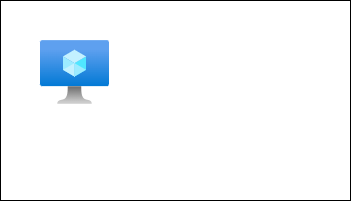

The diagram above was exported from draw.io. Its source (the exported page's mxGraphModel, read from the mxfile embedded in the PNG):
<mxGraphModel dx="832" dy="428" grid="1" gridSize="10" guides="1" tooltips="1" connect="1" arrows="1" fold="1" page="1" pageScale="1" pageWidth="827" pageHeight="1169" math="0" shadow="0">
  <root>
    <mxCell id="0" />
    <mxCell id="1" parent="0" />
    <mxCell id="4" value="" style="rounded=0;whiteSpace=wrap;html=1;" vertex="1" parent="1">
      <mxGeometry x="40" y="40" width="350" height="200" as="geometry" />
    </mxCell>
    <mxCell id="3" value="" style="aspect=fixed;html=1;points=[];align=center;image;fontSize=12;image=img/lib/azure2/compute/Virtual_Machine.svg;" vertex="1" parent="1">
      <mxGeometry x="80" y="80" width="69" height="64" as="geometry" />
    </mxCell>
  </root>
</mxGraphModel>